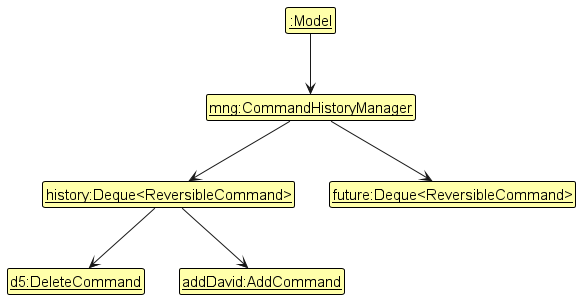

The diagram above was rendered by PlantUML. Its source (embedded in the PNG):
@startuml
!include style.puml
skinparam ClassFontColor #000000
skinparam ClassBorderColor #000000
skinparam ClassBackgroundColor #FFFFAA

class Delete as "<u>d5:DeleteCommand</u>"
class Manager as "<u>mng:CommandHistoryManager</u>"
class History as "<u>history:Deque<ReversibleCommand></u>"
class Future as "<u>future:Deque<ReversibleCommand></u>"
class Model as "<u>:Model</u>"
class Add as "<u>addDavid:AddCommand</u>"

Model --> Manager

Manager --> History
Manager --> Future
History -[hidden]right-> Future

History --> Delete
History --> Add
@enduml